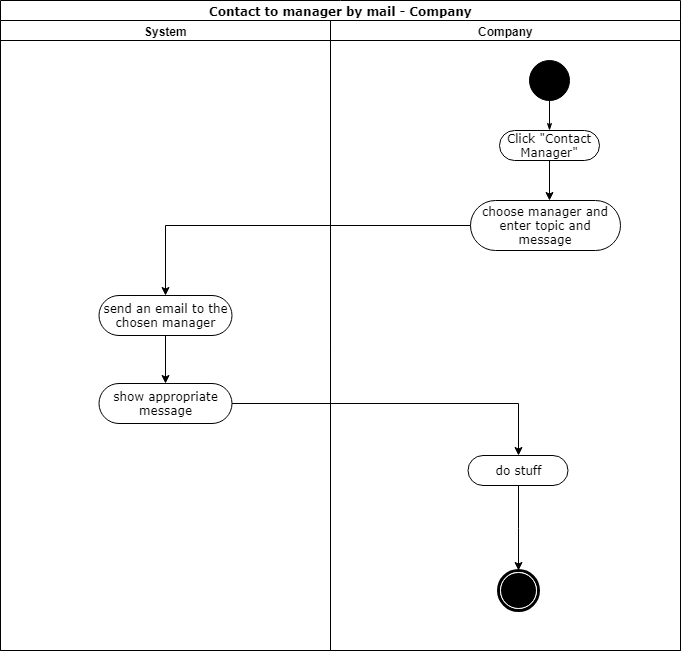

The diagram above was exported from draw.io. Its source (the exported page's mxGraphModel, read from the mxfile embedded in the PNG):
<mxGraphModel dx="241" dy="523" grid="1" gridSize="10" guides="1" tooltips="1" connect="1" arrows="1" fold="1" page="1" pageScale="1" pageWidth="1169" pageHeight="827" math="0" shadow="0">
  <root>
    <mxCell id="0" />
    <mxCell id="1" parent="0" />
    <mxCell id="jrV5g9tKmXIpxCekZfS_-1" value="Contact to manager by mail - Company" style="swimlane;html=1;childLayout=stackLayout;startSize=20;rounded=0;shadow=0;comic=0;labelBackgroundColor=none;strokeColor=#000000;strokeWidth=1;fillColor=#ffffff;fontFamily=Verdana;fontSize=12;fontColor=#000000;align=center;" parent="1" vertex="1">
      <mxGeometry x="91" y="30" width="680" height="650" as="geometry" />
    </mxCell>
    <mxCell id="jrV5g9tKmXIpxCekZfS_-2" value="System" style="swimlane;html=1;startSize=20;" parent="jrV5g9tKmXIpxCekZfS_-1" vertex="1">
      <mxGeometry y="20" width="330" height="630" as="geometry" />
    </mxCell>
    <mxCell id="jrV5g9tKmXIpxCekZfS_-7" value="send an email to the chosen manager" style="rounded=1;whiteSpace=wrap;html=1;shadow=0;comic=0;labelBackgroundColor=none;strokeColor=#000000;strokeWidth=1;fillColor=#ffffff;fontFamily=Verdana;fontSize=12;fontColor=#000000;align=center;arcSize=50;" parent="jrV5g9tKmXIpxCekZfS_-2" vertex="1">
      <mxGeometry x="98.5" y="275" width="133" height="40" as="geometry" />
    </mxCell>
    <mxCell id="jrV5g9tKmXIpxCekZfS_-24" value="show appropriate message" style="rounded=1;whiteSpace=wrap;html=1;shadow=0;comic=0;labelBackgroundColor=none;strokeColor=#000000;strokeWidth=1;fillColor=#ffffff;fontFamily=Verdana;fontSize=12;fontColor=#000000;align=center;arcSize=50;" parent="jrV5g9tKmXIpxCekZfS_-2" vertex="1">
      <mxGeometry x="98.5" y="363" width="133" height="40" as="geometry" />
    </mxCell>
    <mxCell id="jrV5g9tKmXIpxCekZfS_-25" style="edgeStyle=orthogonalEdgeStyle;rounded=0;orthogonalLoop=1;jettySize=auto;html=1;entryX=0.5;entryY=0;entryDx=0;entryDy=0;" parent="jrV5g9tKmXIpxCekZfS_-2" source="jrV5g9tKmXIpxCekZfS_-7" target="jrV5g9tKmXIpxCekZfS_-24" edge="1">
      <mxGeometry relative="1" as="geometry" />
    </mxCell>
    <mxCell id="jrV5g9tKmXIpxCekZfS_-8" value="Company" style="swimlane;html=1;startSize=20;" parent="jrV5g9tKmXIpxCekZfS_-1" vertex="1">
      <mxGeometry x="330" y="20" width="350" height="630" as="geometry" />
    </mxCell>
    <mxCell id="jrV5g9tKmXIpxCekZfS_-9" style="edgeStyle=orthogonalEdgeStyle;rounded=0;html=1;labelBackgroundColor=none;startArrow=none;startFill=0;startSize=5;endArrow=classicThin;endFill=1;endSize=5;jettySize=auto;orthogonalLoop=1;strokeColor=#000000;strokeWidth=1;fontFamily=Verdana;fontSize=12;fontColor=#000000;" parent="jrV5g9tKmXIpxCekZfS_-8" source="jrV5g9tKmXIpxCekZfS_-10" target="jrV5g9tKmXIpxCekZfS_-11" edge="1">
      <mxGeometry relative="1" as="geometry" />
    </mxCell>
    <mxCell id="jrV5g9tKmXIpxCekZfS_-10" value="" style="ellipse;whiteSpace=wrap;html=1;rounded=0;shadow=0;comic=0;labelBackgroundColor=none;strokeColor=#000000;strokeWidth=1;fillColor=#000000;fontFamily=Verdana;fontSize=12;fontColor=#000000;align=center;" parent="jrV5g9tKmXIpxCekZfS_-8" vertex="1">
      <mxGeometry x="199" y="40" width="40" height="40" as="geometry" />
    </mxCell>
    <mxCell id="jrV5g9tKmXIpxCekZfS_-11" value="Click &quot;Contact Manager&quot;" style="rounded=1;whiteSpace=wrap;html=1;shadow=0;comic=0;labelBackgroundColor=none;strokeColor=#000000;strokeWidth=1;fillColor=#ffffff;fontFamily=Verdana;fontSize=12;fontColor=#000000;align=center;arcSize=50;" parent="jrV5g9tKmXIpxCekZfS_-8" vertex="1">
      <mxGeometry x="169" y="110" width="100" height="30" as="geometry" />
    </mxCell>
    <mxCell id="jrV5g9tKmXIpxCekZfS_-12" value="choose manager and enter topic and message" style="rounded=1;whiteSpace=wrap;html=1;shadow=0;comic=0;labelBackgroundColor=none;strokeColor=#000000;strokeWidth=1;fillColor=#ffffff;fontFamily=Verdana;fontSize=12;fontColor=#000000;align=center;arcSize=50;" parent="jrV5g9tKmXIpxCekZfS_-8" vertex="1">
      <mxGeometry x="140" y="180" width="150" height="50" as="geometry" />
    </mxCell>
    <mxCell id="jrV5g9tKmXIpxCekZfS_-13" style="edgeStyle=orthogonalEdgeStyle;rounded=0;orthogonalLoop=1;jettySize=auto;html=1;entryX=0.5;entryY=0;entryDx=0;entryDy=0;" parent="jrV5g9tKmXIpxCekZfS_-8" source="jrV5g9tKmXIpxCekZfS_-14" target="jrV5g9tKmXIpxCekZfS_-15" edge="1">
      <mxGeometry relative="1" as="geometry" />
    </mxCell>
    <mxCell id="jrV5g9tKmXIpxCekZfS_-14" value="do stuff" style="rounded=1;whiteSpace=wrap;html=1;shadow=0;comic=0;labelBackgroundColor=none;strokeColor=#000000;strokeWidth=1;fillColor=#ffffff;fontFamily=Verdana;fontSize=12;fontColor=#000000;align=center;arcSize=50;" parent="jrV5g9tKmXIpxCekZfS_-8" vertex="1">
      <mxGeometry x="137.5" y="435" width="100" height="30" as="geometry" />
    </mxCell>
    <mxCell id="jrV5g9tKmXIpxCekZfS_-15" value="" style="shape=mxgraph.bpmn.shape;html=1;verticalLabelPosition=bottom;labelBackgroundColor=#ffffff;verticalAlign=top;perimeter=ellipsePerimeter;outline=end;symbol=terminate;rounded=0;shadow=0;comic=0;strokeColor=#000000;strokeWidth=1;fillColor=#ffffff;fontFamily=Verdana;fontSize=12;fontColor=#000000;align=center;" parent="jrV5g9tKmXIpxCekZfS_-8" vertex="1">
      <mxGeometry x="167.5" y="550" width="40" height="40" as="geometry" />
    </mxCell>
    <mxCell id="jrV5g9tKmXIpxCekZfS_-16" style="edgeStyle=orthogonalEdgeStyle;rounded=0;orthogonalLoop=1;jettySize=auto;html=1;entryX=0.5;entryY=0;entryDx=0;entryDy=0;exitX=0;exitY=0.5;exitDx=0;exitDy=0;" parent="jrV5g9tKmXIpxCekZfS_-1" source="jrV5g9tKmXIpxCekZfS_-12" target="jrV5g9tKmXIpxCekZfS_-7" edge="1">
      <mxGeometry relative="1" as="geometry">
        <mxPoint x="163.52941176470586" y="250.17647058823536" as="targetPoint" />
      </mxGeometry>
    </mxCell>
    <mxCell id="jrV5g9tKmXIpxCekZfS_-26" style="edgeStyle=orthogonalEdgeStyle;rounded=0;orthogonalLoop=1;jettySize=auto;html=1;entryX=0.5;entryY=0;entryDx=0;entryDy=0;" parent="jrV5g9tKmXIpxCekZfS_-1" source="jrV5g9tKmXIpxCekZfS_-24" target="jrV5g9tKmXIpxCekZfS_-14" edge="1">
      <mxGeometry relative="1" as="geometry" />
    </mxCell>
    <mxCell id="jrV5g9tKmXIpxCekZfS_-21" style="edgeStyle=orthogonalEdgeStyle;rounded=0;orthogonalLoop=1;jettySize=auto;html=1;" parent="1" source="jrV5g9tKmXIpxCekZfS_-11" edge="1">
      <mxGeometry relative="1" as="geometry">
        <mxPoint x="640" y="230" as="targetPoint" />
      </mxGeometry>
    </mxCell>
  </root>
</mxGraphModel>